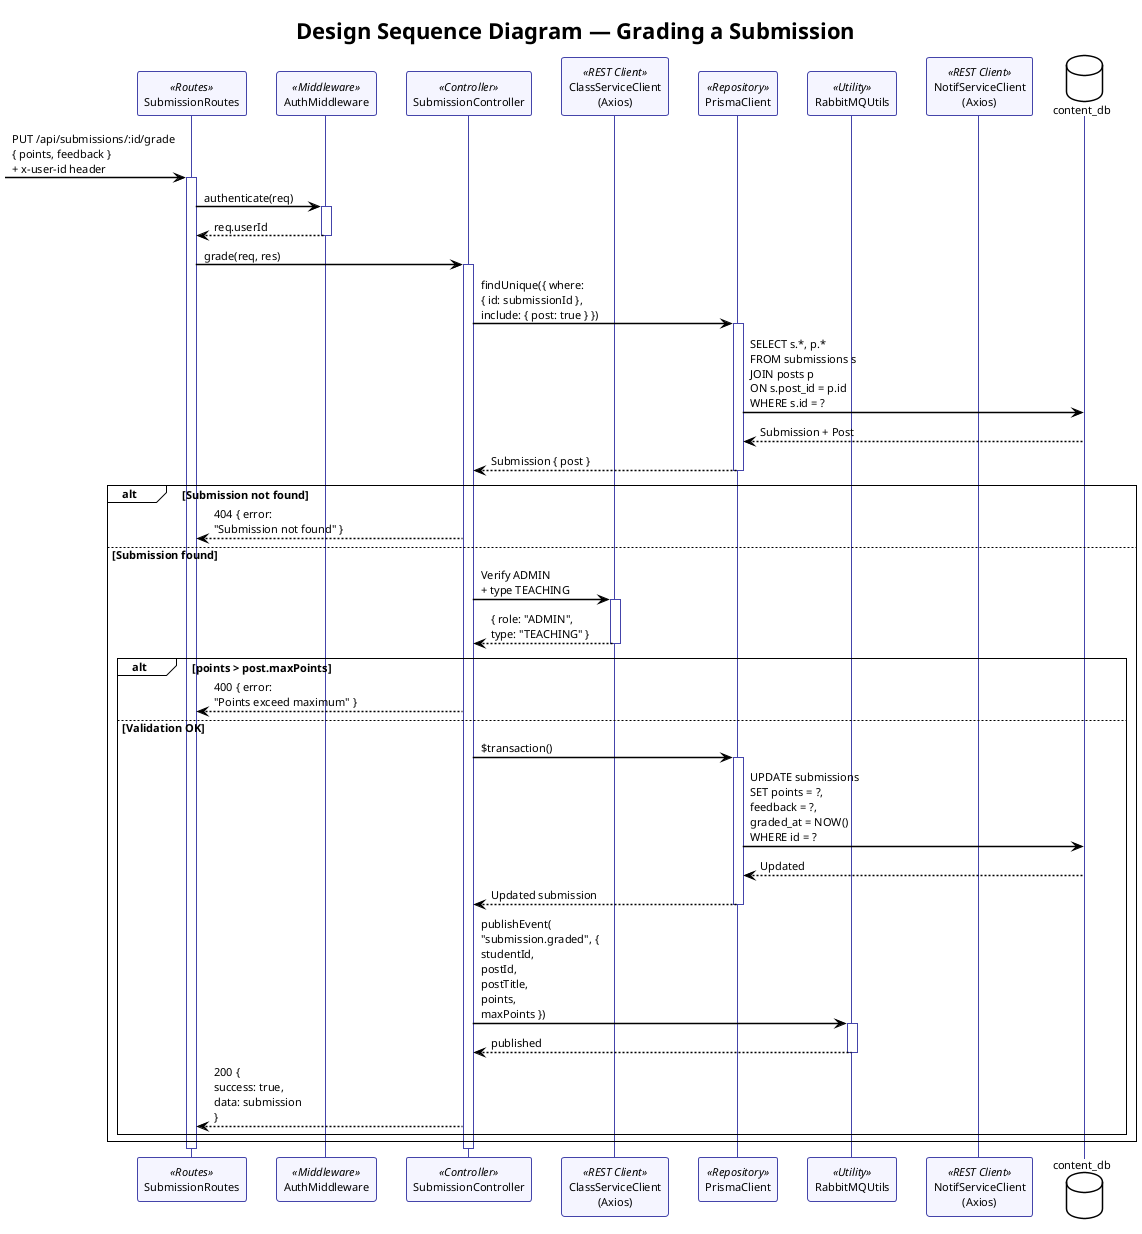

The diagram above was rendered by PlantUML. Its source (embedded in the PNG):
@startuml seq-design-grade
!theme plain
skinparam shadowing false
skinparam sequenceArrowThickness 1.5
skinparam sequenceLifeLineBorderColor #4444AA
skinparam sequenceParticipantBackgroundColor #F5F5FF
skinparam sequenceParticipantBorderColor #4444AA
skinparam defaultFontSize 11

title Design Sequence Diagram — Grading a Submission

participant "SubmissionRoutes" as R <<Routes>>
participant "AuthMiddleware" as A <<Middleware>>
participant "SubmissionController" as C <<Controller>>
participant "ClassServiceClient\n(Axios)" as CLS <<REST Client>>
participant "PrismaClient" as P <<Repository>>
participant "RabbitMQUtils" as MQ <<Utility>>
participant "NotifServiceClient\n(Axios)" as NOTIF <<REST Client>>
database "content_db" as DB

[-> R : PUT /api/submissions/:id/grade\n{ points, feedback }\n+ x-user-id header
activate R

R -> A : authenticate(req)
activate A
A --> R : req.userId
deactivate A

R -> C : grade(req, res)
activate C

C -> P : findUnique({ where:\n{ id: submissionId },\ninclude: { post: true } })
activate P
P -> DB : SELECT s.*, p.*\nFROM submissions s\nJOIN posts p\nON s.post_id = p.id\nWHERE s.id = ?
DB --> P : Submission + Post
P --> C : Submission { post }
deactivate P

alt Submission not found
  C --> R : 404 { error:\n"Submission not found" }
else Submission found

  C -> CLS : Verify ADMIN\n+ type TEACHING
  activate CLS
  CLS --> C : { role: "ADMIN",\ntype: "TEACHING" }
  deactivate CLS

  alt points > post.maxPoints
    C --> R : 400 { error:\n"Points exceed maximum" }
  else Validation OK

    C -> P : $transaction()
    activate P
    P -> DB : UPDATE submissions\nSET points = ?,\nfeedback = ?,\ngraded_at = NOW()\nWHERE id = ?
    DB --> P : Updated
    P --> C : Updated submission
    deactivate P

    C -> MQ : publishEvent(\n"submission.graded", {\nstudentId,\npostId,\npostTitle,\npoints,\nmaxPoints })
    activate MQ
    MQ --> C : published
    deactivate MQ

    C --> R : 200 {\nsuccess: true,\ndata: submission\n}
  end
end

deactivate C
deactivate R

@enduml